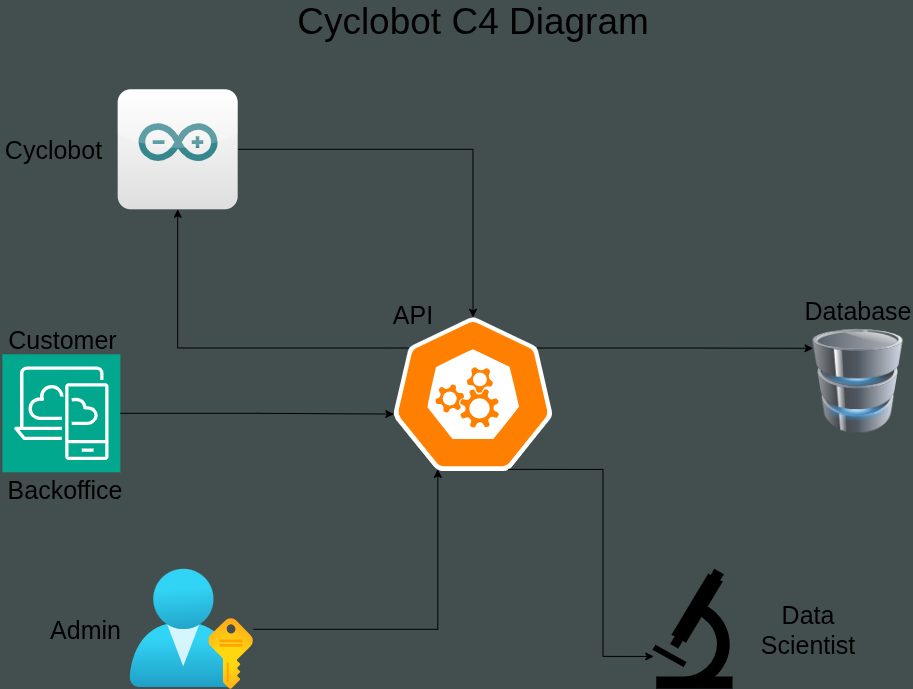

The diagram above was exported from draw.io. Its source (the exported page's mxGraphModel, read from the mxfile embedded in the PNG):
<mxGraphModel dx="1277" dy="714" grid="1" gridSize="10" guides="1" tooltips="1" connect="1" arrows="1" fold="1" page="1" pageScale="1" pageWidth="1100" pageHeight="850" background="light-dark(#434E4E,#121212)" math="0" shadow="0">
  <root>
    <mxCell id="0" />
    <mxCell id="1" parent="0" />
    <mxCell id="zSEp71FFh0TbXDvU5vYL-14" edge="1" parent="1" source="zSEp71FFh0TbXDvU5vYL-3" style="edgeStyle=orthogonalEdgeStyle;rounded=0;orthogonalLoop=1;jettySize=auto;html=1;" target="zSEp71FFh0TbXDvU5vYL-10">
      <mxGeometry relative="1" as="geometry" />
    </mxCell>
    <mxCell id="zSEp71FFh0TbXDvU5vYL-3" parent="1" style="dashed=0;outlineConnect=0;html=1;align=center;labelPosition=center;verticalLabelPosition=bottom;verticalAlign=top;shape=mxgraph.webicons.arduino;gradientColor=#DFDEDE" value="" vertex="1">
      <mxGeometry height="120" width="120" x="194.67999999999998" y="120" as="geometry" />
    </mxCell>
    <mxCell id="zSEp71FFh0TbXDvU5vYL-6" parent="1" style="image;aspect=fixed;html=1;points=[];align=center;fontSize=12;image=img/lib/azure2/azure_stack/User_Subscriptions.svg;" value="" vertex="1">
      <mxGeometry height="120" width="123.64" x="206.9" y="600" as="geometry" />
    </mxCell>
    <mxCell id="zSEp71FFh0TbXDvU5vYL-9" parent="1" style="sketch=0;points=[[0,0,0],[0.25,0,0],[0.5,0,0],[0.75,0,0],[1,0,0],[0,1,0],[0.25,1,0],[0.5,1,0],[0.75,1,0],[1,1,0],[0,0.25,0],[0,0.5,0],[0,0.75,0],[1,0.25,0],[1,0.5,0],[1,0.75,0]];outlineConnect=0;fontColor=#232F3E;fillColor=#01A88D;strokeColor=#ffffff;dashed=0;verticalLabelPosition=bottom;verticalAlign=top;align=center;html=1;fontSize=12;fontStyle=0;aspect=fixed;shape=mxgraph.aws4.resourceIcon;resIcon=mxgraph.aws4.desktop_and_app_streaming;" value="" vertex="1">
      <mxGeometry height="118" width="118" x="79.39" y="385" as="geometry" />
    </mxCell>
    <mxCell id="zSEp71FFh0TbXDvU5vYL-26" edge="1" parent="1" source="zSEp71FFh0TbXDvU5vYL-10" style="edgeStyle=orthogonalEdgeStyle;rounded=0;orthogonalLoop=1;jettySize=auto;html=1;exitX=0.1;exitY=0.2;exitDx=0;exitDy=0;exitPerimeter=0;" target="zSEp71FFh0TbXDvU5vYL-3">
      <mxGeometry relative="1" as="geometry" />
    </mxCell>
    <mxCell id="zSEp71FFh0TbXDvU5vYL-37" edge="1" parent="1" source="zSEp71FFh0TbXDvU5vYL-10" style="edgeStyle=orthogonalEdgeStyle;rounded=0;orthogonalLoop=1;jettySize=auto;html=1;exitX=0.9;exitY=0.2;exitDx=0;exitDy=0;exitPerimeter=0;entryX=0;entryY=0.25;entryDx=0;entryDy=0;" target="zSEp71FFh0TbXDvU5vYL-35">
      <mxGeometry relative="1" as="geometry" />
    </mxCell>
    <mxCell id="zSEp71FFh0TbXDvU5vYL-10" parent="1" style="aspect=fixed;sketch=0;html=1;dashed=0;whitespace=wrap;verticalLabelPosition=bottom;verticalAlign=top;fillColor=#FF8000;strokeColor=#ffffff;points=[[0.005,0.63,0],[0.1,0.2,0],[0.9,0.2,0],[0.5,0,0],[0.995,0.63,0],[0.72,0.99,0],[0.5,1,0],[0.28,0.99,0]];shape=mxgraph.kubernetes.icon2;prIcon=api" value="" vertex="1">
      <mxGeometry height="153.6" width="160" x="470" y="348" as="geometry" />
    </mxCell>
    <mxCell id="zSEp71FFh0TbXDvU5vYL-21" edge="1" parent="1" source="zSEp71FFh0TbXDvU5vYL-9" style="edgeStyle=orthogonalEdgeStyle;rounded=0;orthogonalLoop=1;jettySize=auto;html=1;entryX=0.005;entryY=0.63;entryDx=0;entryDy=0;entryPerimeter=0;" target="zSEp71FFh0TbXDvU5vYL-10">
      <mxGeometry relative="1" as="geometry" />
    </mxCell>
    <mxCell id="zSEp71FFh0TbXDvU5vYL-25" edge="1" parent="1" source="zSEp71FFh0TbXDvU5vYL-6" style="edgeStyle=orthogonalEdgeStyle;rounded=0;orthogonalLoop=1;jettySize=auto;html=1;entryX=0.28;entryY=0.99;entryDx=0;entryDy=0;entryPerimeter=0;" target="zSEp71FFh0TbXDvU5vYL-10">
      <mxGeometry relative="1" as="geometry" />
    </mxCell>
    <mxCell id="zSEp71FFh0TbXDvU5vYL-27" parent="1" style="shape=mxgraph.signs.science.microscope;html=1;pointerEvents=1;fillColor=#000000;strokeColor=none;verticalLabelPosition=bottom;verticalAlign=top;align=center;" value="" vertex="1">
      <mxGeometry height="120" width="80" x="730" y="600" as="geometry" />
    </mxCell>
    <mxCell id="zSEp71FFh0TbXDvU5vYL-28" edge="1" parent="1" source="zSEp71FFh0TbXDvU5vYL-10" style="edgeStyle=orthogonalEdgeStyle;rounded=0;orthogonalLoop=1;jettySize=auto;html=1;exitX=0.72;exitY=0.99;exitDx=0;exitDy=0;exitPerimeter=0;entryX=0.009;entryY=0.726;entryDx=0;entryDy=0;entryPerimeter=0;" target="zSEp71FFh0TbXDvU5vYL-27">
      <mxGeometry relative="1" as="geometry" />
    </mxCell>
    <mxCell id="zSEp71FFh0TbXDvU5vYL-29" parent="1" style="text;html=1;whiteSpace=wrap;strokeColor=none;fillColor=none;align=center;verticalAlign=middle;rounded=0;fontSize=25;fontColor=light-dark(#000000,#E1EDFC);" value="Customer" vertex="1">
      <mxGeometry height="30" width="120.61" x="79.39" y="355" as="geometry" />
    </mxCell>
    <mxCell id="zSEp71FFh0TbXDvU5vYL-30" parent="1" style="text;html=1;whiteSpace=wrap;strokeColor=none;fillColor=none;align=center;verticalAlign=middle;rounded=0;fontColor=light-dark(#000000,#E1EDFC);" value="&lt;span style=&quot;font-size: 25px;&quot;&gt;Backoffice&lt;/span&gt;" vertex="1">
      <mxGeometry height="30" width="130" x="77.28999999999999" y="505" as="geometry" />
    </mxCell>
    <mxCell id="zSEp71FFh0TbXDvU5vYL-32" parent="1" style="text;html=1;whiteSpace=wrap;strokeColor=none;fillColor=none;align=center;verticalAlign=middle;rounded=0;fontSize=25;fontColor=light-dark(#000000,#E1EDFC);" value="Cyclobot" vertex="1">
      <mxGeometry height="30" width="107.29" x="77.29" y="165" as="geometry" />
    </mxCell>
    <mxCell id="zSEp71FFh0TbXDvU5vYL-33" parent="1" style="text;html=1;whiteSpace=wrap;strokeColor=none;fillColor=none;align=center;verticalAlign=middle;rounded=0;fontSize=25;fontColor=light-dark(#000000,#E1EDFC);" value="Admin" vertex="1">
      <mxGeometry height="30" width="67.29" x="130" y="645" as="geometry" />
    </mxCell>
    <mxCell id="zSEp71FFh0TbXDvU5vYL-34" parent="1" style="text;html=1;whiteSpace=wrap;strokeColor=none;fillColor=none;align=center;verticalAlign=middle;rounded=0;fontSize=25;fontColor=light-dark(#000000,#E1EDFC);" value="Data Scientist" vertex="1">
      <mxGeometry height="50" width="110" x="830" y="635" as="geometry" />
    </mxCell>
    <mxCell id="zSEp71FFh0TbXDvU5vYL-35" parent="1" style="image;html=1;image=img/lib/clip_art/computers/Database_128x128.png;fillColor=#FF8000;imageBackground=none;imageBorder=none;labelBackgroundColor=#ffe6cc;labelBorderColor=#d79b00;" value="" vertex="1">
      <mxGeometry height="132" width="90" x="890" y="346" as="geometry" />
    </mxCell>
    <mxCell id="zSEp71FFh0TbXDvU5vYL-38" parent="1" style="text;html=1;whiteSpace=wrap;strokeColor=none;fillColor=none;align=center;verticalAlign=middle;rounded=0;fontSize=37;fontColor=light-dark(#000000,#E1EDFC);" value="Cyclobot C4 Diagram" vertex="1">
      <mxGeometry height="30" width="360" x="370" y="38" as="geometry" />
    </mxCell>
    <mxCell id="zSEp71FFh0TbXDvU5vYL-40" parent="1" style="text;html=1;whiteSpace=wrap;strokeColor=none;fillColor=none;align=center;verticalAlign=middle;rounded=0;fontSize=25;fontColor=light-dark(#000000,#E1EDFC);" value="API" vertex="1">
      <mxGeometry height="31" width="60" x="460" y="330" as="geometry" />
    </mxCell>
    <mxCell id="zSEp71FFh0TbXDvU5vYL-42" parent="1" style="text;html=1;whiteSpace=wrap;strokeColor=none;fillColor=none;align=center;verticalAlign=middle;rounded=0;fontSize=25;fontColor=light-dark(#000000,#E1EDFC);" value="Database" vertex="1">
      <mxGeometry height="40" width="110" x="880" y="321" as="geometry" />
    </mxCell>
  </root>
</mxGraphModel>